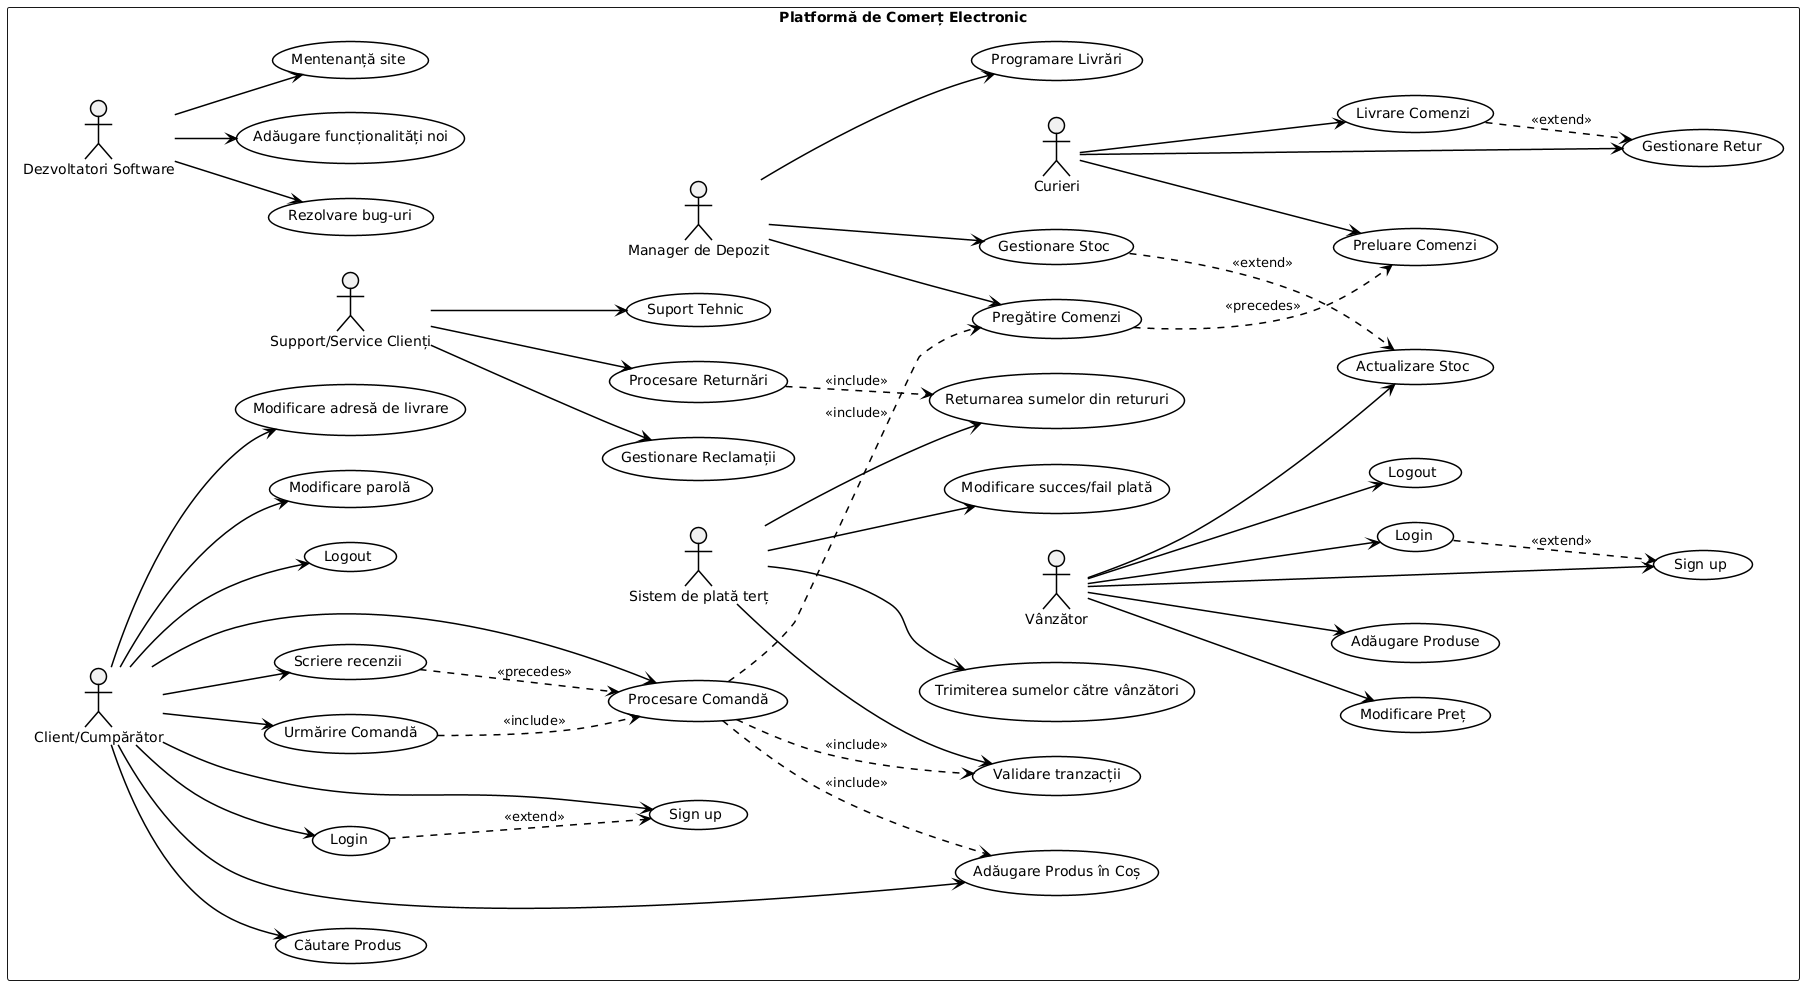

The diagram above was rendered by PlantUML. Its source (embedded in the PNG):
@startuml
left to right direction
skinparam packageStyle rectangle
skinparam ArrowThickness 1.5
skinparam ArrowColor black
skinparam usecase {
  BackgroundColor white
  BorderColor black
  BorderThickness 1.5
}
skinparam actor {
  BorderColor black
  BorderThickness 1.5
}

rectangle "Platformă de Comerț Electronic" {
  ' Define all actors inside the boundary
  actor "Client/Cumpărător" as Client
  actor "Vânzător" as Vendor
  actor "Sistem de plată terț" as PaymentSystem
  actor "Support/Service Clienți" as Support
  actor "Curieri" as Courier
  actor "Manager de Depozit" as WarehouseManager
  actor "Dezvoltatori Software" as Developer
  
  ' Use cases pentru Client/Cumpărător
  usecase "Sign up" as ClientSignUp
  usecase "Login" as ClientLogin
  usecase "Logout" as ClientLogout
  usecase "Modificare parolă" as ChangePassword
  usecase "Modificare adresă de livrare" as ChangeAddress
  usecase "Căutare Produs" as SearchProduct
  usecase "Adăugare Produs în Coș" as AddToCart
  usecase "Scriere recenzii" as WriteReview
  usecase "Procesare Comandă" as ProcessOrder
  usecase "Urmărire Comandă" as TrackOrder
  
  ' Use cases pentru Vânzător
  usecase "Sign up" as VendorSignUp
  usecase "Login" as VendorLogin
  usecase "Logout" as VendorLogout
  usecase "Actualizare Stoc" as UpdateStock
  usecase "Modificare Preț" as UpdatePrice
  usecase "Adăugare Produse" as AddProducts
  
  ' Use cases pentru Support/Service Clienți
  usecase "Gestionare Reclamații" as ManageComplaints
  usecase "Procesare Returnări" as ProcessReturns
  usecase "Suport Tehnic" as TechnicalSupport
  
  ' Use cases pentru Curieri
  usecase "Preluare Comenzi" as PickupOrders
  usecase "Livrare Comenzi" as DeliverOrders
  usecase "Gestionare Retur" as ManageReturn
  
  ' Use cases pentru Manager de Depozit
  usecase "Pregătire Comenzi" as PrepareOrders
  usecase "Gestionare Stoc" as ManageStock
  usecase "Programare Livrări" as ScheduleDeliveries
  
  ' Use cases pentru Sistem de plată terț
  usecase "Validare tranzacții" as ValidateTransactions
  usecase "Modificare succes/fail plată" as UpdatePaymentStatus
  usecase "Returnarea sumelor din retururi" as RefundPayments
  usecase "Trimiterea sumelor către vânzători" as SendPaymentsToVendors
  
  ' Use cases pentru Dezvoltatori Software
  usecase "Mentenanță site" as MaintainSite
  usecase "Adăugare funcționalități noi" as AddFeatures
  usecase "Rezolvare bug-uri" as FixBugs
  
  ' Relații Client/Cumpărător
  Client --> ClientSignUp
  Client --> ClientLogin
  Client --> ClientLogout
  Client --> ChangePassword
  Client --> ChangeAddress
  Client --> SearchProduct
  Client --> AddToCart
  Client --> WriteReview
  Client --> ProcessOrder
  Client --> TrackOrder
  
  ' Relații Vânzător
  Vendor --> VendorSignUp
  Vendor --> VendorLogin
  Vendor --> VendorLogout
  Vendor --> UpdateStock
  Vendor --> UpdatePrice
  Vendor --> AddProducts
  
  ' Relații Support/Service Clienți
  Support --> ManageComplaints
  Support --> ProcessReturns
  Support --> TechnicalSupport
  
  ' Relații Curieri
  Courier --> PickupOrders
  Courier --> DeliverOrders
  Courier --> ManageReturn
  
  ' Relații Manager de Depozit
  WarehouseManager --> PrepareOrders
  WarehouseManager --> ManageStock
  WarehouseManager --> ScheduleDeliveries
  
  ' Relații Sistem de plată terț
  PaymentSystem --> ValidateTransactions
  PaymentSystem --> UpdatePaymentStatus
  PaymentSystem --> RefundPayments
  PaymentSystem --> SendPaymentsToVendors
  
  ' Relații Dezvoltatori Software
  Developer --> MaintainSite
  Developer --> AddFeatures
  Developer --> FixBugs
  
  ' Relații între use cases
  ProcessOrder ..> ValidateTransactions : <<include>>
  ProcessReturns ..> RefundPayments : <<include>>
  ManageStock ..> UpdateStock : <<extend>>
  PrepareOrders ..> PickupOrders : <<precedes>>
  DeliverOrders ..> ManageReturn : <<extend>>
  ProcessOrder ..> PrepareOrders : <<include>>
  ClientLogin ..> ClientSignUp : <<extend>>
  VendorLogin ..> VendorSignUp : <<extend>>
  WriteReview ..> ProcessOrder : <<precedes>>
  TrackOrder ..> ProcessOrder : <<include>>
  ProcessOrder ..> AddToCart : <<include>>
}
@enduml